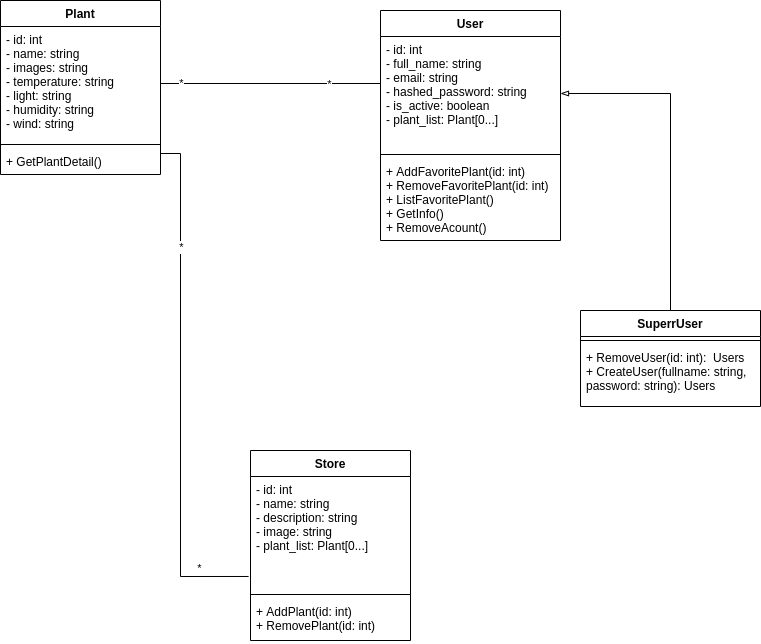

The diagram above was exported from draw.io. Its source (the exported page's mxGraphModel, read from the mxfile embedded in the PNG):
<mxGraphModel dx="1350" dy="806" grid="1" gridSize="10" guides="1" tooltips="1" connect="1" arrows="1" fold="1" page="1" pageScale="1" pageWidth="850" pageHeight="1100" math="0" shadow="0">
  <root>
    <mxCell id="0" />
    <mxCell id="1" parent="0" />
    <mxCell id="gYxrC31s1vPCfE4kEsv0-2" value="User" style="swimlane;fontStyle=1;align=center;verticalAlign=top;childLayout=stackLayout;horizontal=1;startSize=26;horizontalStack=0;resizeParent=1;resizeParentMax=0;resizeLast=0;collapsible=1;marginBottom=0;" vertex="1" parent="1">
      <mxGeometry x="450" y="280" width="180" height="230" as="geometry" />
    </mxCell>
    <mxCell id="gYxrC31s1vPCfE4kEsv0-3" value="- id: int&#10;- full_name: string&#10;- email: string&#10;- hashed_password: string&#10;- is_active: boolean&#10;- plant_list: Plant[0...]" style="text;strokeColor=none;fillColor=none;align=left;verticalAlign=top;spacingLeft=4;spacingRight=4;overflow=hidden;rotatable=0;points=[[0,0.5],[1,0.5]];portConstraint=eastwest;" vertex="1" parent="gYxrC31s1vPCfE4kEsv0-2">
      <mxGeometry y="26" width="180" height="114" as="geometry" />
    </mxCell>
    <mxCell id="gYxrC31s1vPCfE4kEsv0-4" value="" style="line;strokeWidth=1;fillColor=none;align=left;verticalAlign=middle;spacingTop=-1;spacingLeft=3;spacingRight=3;rotatable=0;labelPosition=right;points=[];portConstraint=eastwest;" vertex="1" parent="gYxrC31s1vPCfE4kEsv0-2">
      <mxGeometry y="140" width="180" height="8" as="geometry" />
    </mxCell>
    <mxCell id="gYxrC31s1vPCfE4kEsv0-5" value="+ AddFavoritePlant(id: int)&#10;+ RemoveFavoritePlant(id: int)&#10;+ ListFavoritePlant()&#10;+ GetInfo()&#10;+ RemoveAcount()" style="text;strokeColor=none;fillColor=none;align=left;verticalAlign=top;spacingLeft=4;spacingRight=4;overflow=hidden;rotatable=0;points=[[0,0.5],[1,0.5]];portConstraint=eastwest;" vertex="1" parent="gYxrC31s1vPCfE4kEsv0-2">
      <mxGeometry y="148" width="180" height="82" as="geometry" />
    </mxCell>
    <mxCell id="gYxrC31s1vPCfE4kEsv0-6" value="Plant" style="swimlane;fontStyle=1;align=center;verticalAlign=top;childLayout=stackLayout;horizontal=1;startSize=26;horizontalStack=0;resizeParent=1;resizeParentMax=0;resizeLast=0;collapsible=1;marginBottom=0;" vertex="1" parent="1">
      <mxGeometry x="70" y="270" width="160" height="174" as="geometry" />
    </mxCell>
    <mxCell id="gYxrC31s1vPCfE4kEsv0-7" value="- id: int&#10;- name: string&#10;- images: string&#10;- temperature: string&#10;- light: string&#10;- humidity: string&#10;- wind: string" style="text;strokeColor=none;fillColor=none;align=left;verticalAlign=top;spacingLeft=4;spacingRight=4;overflow=hidden;rotatable=0;points=[[0,0.5],[1,0.5]];portConstraint=eastwest;" vertex="1" parent="gYxrC31s1vPCfE4kEsv0-6">
      <mxGeometry y="26" width="160" height="114" as="geometry" />
    </mxCell>
    <mxCell id="gYxrC31s1vPCfE4kEsv0-8" value="" style="line;strokeWidth=1;fillColor=none;align=left;verticalAlign=middle;spacingTop=-1;spacingLeft=3;spacingRight=3;rotatable=0;labelPosition=right;points=[];portConstraint=eastwest;" vertex="1" parent="gYxrC31s1vPCfE4kEsv0-6">
      <mxGeometry y="140" width="160" height="8" as="geometry" />
    </mxCell>
    <mxCell id="gYxrC31s1vPCfE4kEsv0-9" value="+ GetPlantDetail()" style="text;strokeColor=none;fillColor=none;align=left;verticalAlign=top;spacingLeft=4;spacingRight=4;overflow=hidden;rotatable=0;points=[[0,0.5],[1,0.5]];portConstraint=eastwest;" vertex="1" parent="gYxrC31s1vPCfE4kEsv0-6">
      <mxGeometry y="148" width="160" height="26" as="geometry" />
    </mxCell>
    <mxCell id="gYxrC31s1vPCfE4kEsv0-10" style="edgeStyle=orthogonalEdgeStyle;rounded=0;orthogonalLoop=1;jettySize=auto;html=1;exitX=0;exitY=0.5;exitDx=0;exitDy=0;entryX=1;entryY=0.5;entryDx=0;entryDy=0;endArrow=none;endFill=0;startArrow=none;" edge="1" parent="1" source="gYxrC31s1vPCfE4kEsv0-3" target="gYxrC31s1vPCfE4kEsv0-7">
      <mxGeometry relative="1" as="geometry">
        <mxPoint x="520" y="423" as="sourcePoint" />
        <Array as="points">
          <mxPoint x="450" y="353" />
        </Array>
      </mxGeometry>
    </mxCell>
    <mxCell id="gYxrC31s1vPCfE4kEsv0-11" value="*" style="edgeLabel;html=1;align=center;verticalAlign=middle;resizable=0;points=[];" vertex="1" connectable="0" parent="gYxrC31s1vPCfE4kEsv0-10">
      <mxGeometry x="0.4" relative="1" as="geometry">
        <mxPoint x="-49" y="-1" as="offset" />
      </mxGeometry>
    </mxCell>
    <mxCell id="gYxrC31s1vPCfE4kEsv0-15" value="*" style="edgeLabel;html=1;align=center;verticalAlign=middle;resizable=0;points=[];" vertex="1" connectable="0" parent="gYxrC31s1vPCfE4kEsv0-10">
      <mxGeometry x="-0.7538" y="5" relative="1" as="geometry">
        <mxPoint x="-34" y="-5" as="offset" />
      </mxGeometry>
    </mxCell>
    <mxCell id="gYxrC31s1vPCfE4kEsv0-16" value="Store" style="swimlane;fontStyle=1;align=center;verticalAlign=top;childLayout=stackLayout;horizontal=1;startSize=26;horizontalStack=0;resizeParent=1;resizeParentMax=0;resizeLast=0;collapsible=1;marginBottom=0;" vertex="1" parent="1">
      <mxGeometry x="320" y="720" width="160" height="190" as="geometry" />
    </mxCell>
    <mxCell id="gYxrC31s1vPCfE4kEsv0-17" value="- id: int&#10;- name: string&#10;- description: string&#10;- image: string&#10;- plant_list: Plant[0...] " style="text;strokeColor=none;fillColor=none;align=left;verticalAlign=top;spacingLeft=4;spacingRight=4;overflow=hidden;rotatable=0;points=[[0,0.5],[1,0.5]];portConstraint=eastwest;" vertex="1" parent="gYxrC31s1vPCfE4kEsv0-16">
      <mxGeometry y="26" width="160" height="114" as="geometry" />
    </mxCell>
    <mxCell id="gYxrC31s1vPCfE4kEsv0-18" value="" style="line;strokeWidth=1;fillColor=none;align=left;verticalAlign=middle;spacingTop=-1;spacingLeft=3;spacingRight=3;rotatable=0;labelPosition=right;points=[];portConstraint=eastwest;" vertex="1" parent="gYxrC31s1vPCfE4kEsv0-16">
      <mxGeometry y="140" width="160" height="8" as="geometry" />
    </mxCell>
    <mxCell id="gYxrC31s1vPCfE4kEsv0-19" value="+ AddPlant(id: int)&#10;+ RemovePlant(id: int)" style="text;strokeColor=none;fillColor=none;align=left;verticalAlign=top;spacingLeft=4;spacingRight=4;overflow=hidden;rotatable=0;points=[[0,0.5],[1,0.5]];portConstraint=eastwest;" vertex="1" parent="gYxrC31s1vPCfE4kEsv0-16">
      <mxGeometry y="148" width="160" height="42" as="geometry" />
    </mxCell>
    <mxCell id="gYxrC31s1vPCfE4kEsv0-21" style="edgeStyle=orthogonalEdgeStyle;rounded=0;orthogonalLoop=1;jettySize=auto;html=1;exitX=-0.012;exitY=0.877;exitDx=0;exitDy=0;entryX=1;entryY=0.5;entryDx=0;entryDy=0;endArrow=none;endFill=0;startArrow=none;exitPerimeter=0;" edge="1" parent="1" source="gYxrC31s1vPCfE4kEsv0-17" target="gYxrC31s1vPCfE4kEsv0-7">
      <mxGeometry relative="1" as="geometry">
        <mxPoint x="560" y="433" as="sourcePoint" />
        <mxPoint x="300" y="433" as="targetPoint" />
        <Array as="points">
          <mxPoint x="250" y="846" />
          <mxPoint x="250" y="423" />
          <mxPoint x="230" y="423" />
        </Array>
      </mxGeometry>
    </mxCell>
    <mxCell id="gYxrC31s1vPCfE4kEsv0-22" value="*" style="edgeLabel;html=1;align=center;verticalAlign=middle;resizable=0;points=[];" vertex="1" connectable="0" parent="gYxrC31s1vPCfE4kEsv0-21">
      <mxGeometry x="0.4" relative="1" as="geometry">
        <mxPoint y="9" as="offset" />
      </mxGeometry>
    </mxCell>
    <mxCell id="gYxrC31s1vPCfE4kEsv0-23" value="*" style="edgeLabel;html=1;align=center;verticalAlign=middle;resizable=0;points=[];" vertex="1" connectable="0" parent="gYxrC31s1vPCfE4kEsv0-21">
      <mxGeometry x="-0.7538" y="5" relative="1" as="geometry">
        <mxPoint x="23" y="-5" as="offset" />
      </mxGeometry>
    </mxCell>
    <mxCell id="gYxrC31s1vPCfE4kEsv0-28" style="edgeStyle=orthogonalEdgeStyle;rounded=0;orthogonalLoop=1;jettySize=auto;html=1;exitX=0.5;exitY=0;exitDx=0;exitDy=0;entryX=1;entryY=0.5;entryDx=0;entryDy=0;endArrow=blockThin;endFill=0;" edge="1" parent="1" source="gYxrC31s1vPCfE4kEsv0-24" target="gYxrC31s1vPCfE4kEsv0-3">
      <mxGeometry relative="1" as="geometry" />
    </mxCell>
    <mxCell id="gYxrC31s1vPCfE4kEsv0-24" value="SuperrUser" style="swimlane;fontStyle=1;align=center;verticalAlign=top;childLayout=stackLayout;horizontal=1;startSize=26;horizontalStack=0;resizeParent=1;resizeParentMax=0;resizeLast=0;collapsible=1;marginBottom=0;" vertex="1" parent="1">
      <mxGeometry x="650" y="580" width="180" height="96" as="geometry" />
    </mxCell>
    <mxCell id="gYxrC31s1vPCfE4kEsv0-26" value="" style="line;strokeWidth=1;fillColor=none;align=left;verticalAlign=middle;spacingTop=-1;spacingLeft=3;spacingRight=3;rotatable=0;labelPosition=right;points=[];portConstraint=eastwest;" vertex="1" parent="gYxrC31s1vPCfE4kEsv0-24">
      <mxGeometry y="26" width="180" height="8" as="geometry" />
    </mxCell>
    <mxCell id="gYxrC31s1vPCfE4kEsv0-27" value="+ RemoveUser(id: int):  Users&#10;+ CreateUser(fullname: string, &#10;password: string): Users" style="text;strokeColor=none;fillColor=none;align=left;verticalAlign=top;spacingLeft=4;spacingRight=4;overflow=hidden;rotatable=0;points=[[0,0.5],[1,0.5]];portConstraint=eastwest;" vertex="1" parent="gYxrC31s1vPCfE4kEsv0-24">
      <mxGeometry y="34" width="180" height="62" as="geometry" />
    </mxCell>
  </root>
</mxGraphModel>